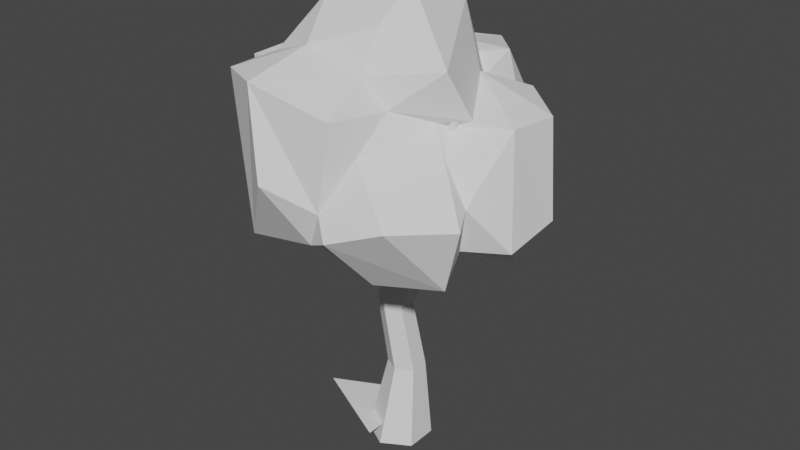 # Source: tree.blend  (saved by Blender 4.2.66; exported with 4.5.12 LTS)
import bpy
from mathutils import Matrix  # noqa: F401  (used for matrix-valued properties, if any)

bpy.ops.wm.read_factory_settings(use_empty=True)
scene = bpy.context.scene
scene.name = 'Scene'

# ---- collections
col_collection = bpy.data.collections.new('Collection'); scene.collection.children.link(col_collection)

# ---- world
world_world = bpy.data.worlds.new('World'); scene.world = world_world
world_world.use_nodes = True; world_world.node_tree.nodes.clear()
_N = world_world.node_tree.nodes; _L = world_world.node_tree.links
n0 = _N.new('ShaderNodeOutputWorld'); n0.name = 'World Output'; n0.location = (300, 300)
n1 = _N.new('ShaderNodeBackground'); n1.name = 'Background'; n1.location = (10, 300)
n1.inputs[0].default_value = (0.05088, 0.05088, 0.05088, 1.0)
_L.new(n1.outputs[0], n0.inputs[0])
n0.is_active_output = True
world_world.color = (0.05088, 0.05088, 0.05088)
world_world.use_sun_shadow = False
world_world.sun_shadow_jitter_overblur = 0.0

# ---- meshes
me_cylinder = bpy.data.meshes.new('Cylinder')
me_cylinder.from_pydata([(-0.07855, 0.3447, 2.835), (0.2406, 0.1634, 2.838), (0.02775, 0.6965, -0.4212), (0.09982, 0.5399, 1.327), (0.6299, 0.3494, -0.4226), (0.4508, 0.3361, 1.328), (0.6324, -0.3475, -0.4281), (0.4524, -0.07008, 1.327), (0.02767, -0.699, -0.4319), (0.1001, -0.2768, 1.322), (-0.5784, -0.3484, -0.4307), (-0.2565, -0.07223, 1.32), (-0.5758, 0.3501, -0.4256), (-0.2547, 0.3384, 1.322), (0.2382, -0.2135, 2.839), (-0.08166, -0.3916, 2.832), (-0.397, -0.2063, 2.826), (-0.3961, 0.1606, 2.828), (0.1598, 0.688, 4.549), (-0.3118, 0.4408, 4.321), (-0.3245, -0.07227, 4.332), (0.02791, -0.3121, 4.686), (0.6781, -0.07295, 4.238), (0.6606, 0.4388, 4.205), (0.4959, -0.9423, 6.211), (0.8301, -0.73, 6.038), (0.8524, -0.3404, 6.124), (0.4572, -0.1754, 6.352), (1.39, -1.049, 6.916), (1.72, -0.7744, 6.687), (1.701, -0.3594, 6.754), (1.35, -0.1925, 7.058), (1.966, -0.6941, 7.775), (-0.5596, 0.6319, 5.846), (-0.9402, 0.3977, 5.264), (-0.9471, -0.007474, 5.315), (-0.4982, -0.1513, 5.822), (-1.663, 0.906, 5.765), (-2.131, 0.5747, 5.561), (-2.14, 0.1867, 5.622), (-1.726, -0.1025, 5.915), (-2.34, 0.5697, 7.058), (-1.024, -0.004054, 5.905), (-0.9882, 0.5862, 5.881), (-0.384, 0.05256, 6.452), (-0.4071, 0.5699, 6.542), (-1.018, 0.4668, 6.633), (-0.9133, 0.113, 6.695), (-0.6322, 0.3645, 9.034), (-0.9008, 1.98, 6.7), (-0.4586, 2.03, 6.604), (-0.7496, 1.746, 7.24), (-0.1981, 1.792, 7.037), (-0.2681, 2.536, 7.723), (-1.556, -0.8648, 6.642), (-1.304, -1.391, 6.296), (-1.747, -1.173, 6.223), (-1.89, -1.237, 7.434), (0.8236, -0.1818, 6.599), (0.3924, -1.225, 6.926), (0.1267, -0.7342, 7.068), (0.8178, -0.7261, 7.135), (0.4408, -1.582, 7.596), (0.3324, -1.008, 7.779), (0.8599, -1.222, 7.789), (0.4234, -1.452, 8.91), (0.7591, -0.1745, 4.853), (0.1551, -0.3177, 5.052), (0.1879, -2.12, 5.013), (0.883, -1.99, 4.958), (0.6818, -1.685, 5.514), (0.0445, -1.802, 5.498), (1.673, -2.631, 6.447), (0.1495, 0.3246, 5.029), (0.7464, 0.1034, 4.774), (1.773, 1.258, 5.01), (1.31, 1.449, 5.359), (1.237, 1.101, 5.698), (1.742, 0.806, 5.525), (2.034, 1.345, 7.02), (0.5237, 0.4815, 5.24), (0.6121, 0.9407, 4.778), (-0.4393, 1.829, 4.998), (-0.3724, 1.598, 5.443), (0.129, 1.759, 5.497), (0.1311, 2.075, 5.092), (-0.328, 2.9, 7.177), (-0.3476, 0.2891, 7.768), (-0.9285, 0.7269, 7.7), (-0.4856, 0.911, 7.731), (-0.8062, 0.282, 7.782), (-0.3494, 0.2114, 6.881), (-0.1192, -0.794, 7.001), (-0.5593, -0.6246, 7.152), (-0.1396, -0.3097, 7.296), (-0.302, -0.7421, 8.147), (-0.9719, -2.497, 6.191), (-1.614, -1.466, 6.762), (-0.9785, -2.089, 6.666), (-1.415, -2.508, 6.513), (-1.129, -2.701, 7.642), (0.07062, -0.7946, 4.773), (-0.2775, -0.7426, 5.84), (-0.4866, -0.7349, 5.682), (-0.3531, -1.224, 5.694), (-0.3173, -0.9764, 6.069)], [], [(9, 7, 14, 15), (2, 3, 5, 4), (5, 3, 0, 1), (4, 5, 7, 6), (3, 13, 17, 0), (6, 7, 9, 8), (7, 5, 1, 14), (8, 9, 11, 10), (11, 9, 15, 16), (13, 11, 16, 17), (10, 11, 13, 12), (12, 13, 3, 2), (1, 0, 18, 23), (22, 23, 74, 26, 25, 66), (0, 17, 19, 18), (16, 15, 21, 20), (17, 16, 20, 19), (15, 14, 22, 21), (14, 1, 23, 22), (24, 25, 29, 28), (20, 21, 36, 35), (74, 23, 75, 78), (67, 101, 68, 71), (18, 21, 67, 24, 27, 73), (31, 28, 32), (24, 58, 61, 59), (25, 26, 30, 29), (26, 27, 58, 31, 30), (29, 30, 32), (30, 31, 32), (28, 29, 32), (35, 42, 40, 39), (18, 19, 34, 33), (19, 20, 35, 34), (21, 18, 33, 36), (40, 37, 41), (33, 34, 38, 37, 43), (42, 36, 44, 47), (34, 35, 39, 38), (38, 39, 41), (39, 40, 41), (37, 38, 41), (47, 91, 87, 90), (42, 43, 37, 40), (36, 33, 45, 44), (33, 43, 49, 50), (43, 42, 47, 46), (44, 45, 89, 87, 91), (46, 47, 90, 88), (45, 46, 88, 89), (52, 50, 53), (46, 45, 52, 51), (45, 33, 50, 52), (43, 46, 51, 49), (42, 35, 56, 54), (50, 49, 53), (49, 51, 53), (51, 52, 53), (56, 55, 97, 57), (36, 42, 54, 55), (35, 36, 55, 56), (97, 55, 96, 99), (54, 56, 57), (59, 61, 64, 62), (58, 24, 28, 31), (58, 27, 60, 61), (27, 24, 59, 60), (62, 64, 65), (61, 60, 63, 64), (60, 59, 62, 63), (64, 63, 65), (63, 62, 65), (71, 68, 72), (67, 66, 25, 24), (22, 66, 70, 69), (21, 22, 69, 68, 101), (66, 67, 71, 70), (68, 69, 72), (70, 71, 72), (69, 70, 72), (78, 75, 79), (74, 73, 27, 26), (23, 18, 81, 76, 75), (73, 74, 78, 77, 80), (80, 81, 85, 84), (75, 76, 79), (77, 78, 79), (76, 77, 79), (83, 84, 86), (81, 80, 77, 76), (18, 73, 83, 82), (81, 18, 82, 85), (73, 80, 84, 83), (85, 82, 86), (82, 83, 86), (84, 85, 86), (87, 89, 48), (88, 90, 48), (90, 87, 48), (89, 88, 48), (94, 93, 95), (91, 47, 93, 94), (44, 91, 94, 92), (47, 44, 92, 93), (96, 98, 100), (92, 94, 95), (93, 92, 95), (97, 54, 57), (54, 97, 99, 98), (55, 54, 98, 96), (98, 99, 100), (99, 96, 100), (104, 102, 105), (101, 67, 102, 104), (21, 101, 104, 103), (67, 21, 103, 102), (103, 104, 105), (102, 103, 105)])
_uv = me_cylinder.uv_layers.new(name='UVMap')
_uv.uv.foreach_set('vector', [0.3502, 0.2873, 0.4854, 0.2896, 0.4812, 0.7364, 0.3265, 0.7305, 0.8513, -0.1389, 0.856, 0.3335, 0.6497, 0.3146, 0.6896, -0.1292, 0.6497, 0.3146, 0.856, 0.3335, 0.8421, 0.7219, 0.6444, 0.7469, 0.6896, -0.1292, 0.6497, 0.3146, 0.4854, 0.2896, 0.5351, -0.1624, 0.856, 0.3335, 0.999, 0.357, 0.999, 0.7455, 0.8421, 0.7219, 0.5351, -0.1624, 0.4854, 0.2896, 0.3502, 0.2873, 0.3614, -0.1713, 0.4854, 0.2896, 0.6497, 0.3146, 0.6444, 0.7469, 0.4812, 0.7364, 0.3614, -0.1713, 0.3502, 0.2873, 0.1674, 0.3273, 0.1631, -0.1554, 0.1674, 0.3273, 0.3502, 0.2873, 0.3265, 0.7305, 0.1549, 0.7307, 0.0009481, 0.3485, 0.1674, 0.3273, 0.1549, 0.7307, 0.0009481, 0.737, 0.1631, -0.1554, 0.1674, 0.3273, 0.0009481, 0.3485, 0.0009481, -0.1222, 0.999, -0.1136, 0.999, 0.357, 0.856, 0.3335, 0.8513, -0.1389, 0.6444, 0.7469, 0.8421, 0.7219, 0.8187, 1.138, 0.6147, 1.11, 0.3389, 0.6749, 0.3009, 0.6634, 0.3523, 0.6232, 0.4532, 0.5226, 0.4777, 0.5421, 0.3762, 0.6244, 0.8421, 0.7219, 0.999, 0.7455, 0.999, 1.158, 0.8187, 1.138, 0.1549, 0.7307, 0.3265, 0.7305, 0.3223, 1.105, 0.1467, 1.128, 0.0009481, 0.737, 0.1549, 0.7307, 0.1467, 1.128, 0.0009481, 1.15, 0.3265, 0.7305, 0.4812, 0.7364, 0.4401, 1.107, 0.3223, 1.105, 0.4812, 0.7364, 0.6444, 0.7469, 0.6147, 1.11, 0.4401, 1.107, 0.5167, 0.5519, 0.4777, 0.5421, 0.478, 0.4451, 0.5245, 0.452, 0.2294, 0.9678, 0.1782, 0.9637, 0.163, 0.8407, 0.2294, 0.8558, 0.3523, 0.6232, 0.3009, 0.6634, 0.2378, 0.5168, 0.2999, 0.4905, 0.8207, 0.9493, 0.7832, 0.9255, 0.7813, 0.8269, 0.8207, 0.8176, 0.3563, 0.8854, 0.2837, 0.841, 0.2997, 0.8058, 0.3061, 0.6749, 0.3563, 0.6861, 0.3411, 0.8285, 0.6875, 0.6837, 0.6382, 0.7138, 0.6441, 0.6049, 0.6875, 0.6049, 0.6022, 0.6049, 0.6187, 0.5332, 0.6871, 0.5277, 0.4777, 0.5421, 0.4532, 0.5226, 0.4526, 0.4284, 0.478, 0.4451, 0.7354, 0.5059, 0.6875, 0.5012, 0.7079, 0.4645, 0.7326, 0.4039, 0.7802, 0.4165, 0.478, 0.4451, 0.4526, 0.4284, 0.5209, 0.3428, 0.7802, 0.4165, 0.7326, 0.4039, 0.7623, 0.3396, 0.5245, 0.452, 0.478, 0.4451, 0.5209, 0.3428, 0.5639, 0.8393, 0.5245, 0.7973, 0.5696, 0.7506, 0.6193, 0.7295, 0.4773, 0.2807, 0.4554, 0.3335, 0.3556, 0.3019, 0.352, 0.229, 0.8207, 0.8176, 0.7713, 0.8171, 0.7585, 0.7172, 0.7986, 0.7192, 0.6226, 0.9452, 0.5245, 0.9719, 0.5252, 0.8393, 0.6036, 0.8393, 0.9128, 0.1302, 0.8171, 0.09429, 0.9128, -1.94e-08, 0.352, 0.229, 0.3556, 0.3019, 0.2378, 0.3396, 0.2588, 0.2855, 0.3157, 0.2522, 0.91, 0.5883, 0.8549, 0.5912, 0.8557, 0.5245, 0.91, 0.5077, 0.7986, 0.7192, 0.7585, 0.7172, 0.782, 0.5964, 0.8207, 0.5991, 0.705, 0.9604, 0.6875, 0.935, 0.7648, 0.8319, 0.6193, 0.7295, 0.5696, 0.7506, 0.5245, 0.6134, 0.7648, 0.9706, 0.705, 0.9604, 0.7648, 0.8319, 0.7386, 0.8319, 0.6875, 0.8076, 0.6905, 0.7195, 0.7344, 0.7216, 0.8794, 0.179, 0.8255, 0.155, 0.8171, 0.09429, 0.9128, 0.1302, 0.2123, 0.4759, 0.2037, 0.5322, 0.1351, 0.5122, 0.1481, 0.4766, 0.352, 0.229, 0.3157, 0.2522, 0.2503, 0.1319, 0.2908, 0.1122, 0.6616, 0.2264, 0.6367, 0.2651, 0.5686, 0.2271, 0.5875, 0.2145, 0.1481, 0.4766, 0.1351, 0.5122, 0.02647, 0.4944, 0.0246, 0.4526, 0.1061, 0.4763, 0.7585, 0.8314, 0.7386, 0.8319, 0.7344, 0.7216, 0.7585, 0.7212, 0.1063, 0.968, 0.04508, 0.96, 0.06066, 0.854, 0.1063, 0.8463, 0.06791, 0.6011, 0.115, 0.6201, 1.261e-07, 0.6317, 0.3563, 0.6749, 0.4125, 0.6774, 0.4135, 0.7948, 0.3563, 0.797, 0.1351, 0.5122, 0.2037, 0.5322, 0.115, 0.6201, 0.06791, 0.6011, 0.6616, 0.2264, 0.5875, 0.2145, 0.5813, 0.09799, 0.6395, 0.1099, 0.8171, 0.2142, 0.7824, 0.2578, 0.7476, 0.09349, 0.7997, 0.0903, 0.2908, 0.1122, 0.2503, 0.1319, 0.2378, -2.117e-08, 0.6395, 0.1099, 0.5813, 0.09799, 0.5686, 8.445e-09, 0.3563, 0.797, 0.4135, 0.7948, 0.3762, 0.8681, 0.04508, 0.9537, -7.323e-09, 0.9725, 0.004062, 0.9223, -3.768e-09, 0.8463, 0.9418, 0.9264, 0.8933, 0.9106, 0.8789, 0.7885, 0.9418, 0.7721, 0.915, 0.5077, 0.8549, 0.4901, 0.8926, 0.3396, 0.915, 0.3399, 0.4087, 0.9811, 0.3577, 0.9811, 0.3563, 0.8681, 0.4091, 0.8806, 0.7997, 0.0903, 0.7476, 0.09349, 0.8171, -9.061e-08, 0.6871, 0.5277, 0.6187, 0.5332, 0.6246, 0.4531, 0.683, 0.4523, 0.6875, 0.7488, 0.6403, 0.8165, 0.6382, 0.7138, 0.6875, 0.6837, 0.8789, 0.9241, 0.842, 0.9393, 0.8207, 0.8451, 0.8732, 0.8516, 0.3489, 0.9911, 0.2939, 0.9459, 0.2949, 0.8854, 0.3489, 0.8995, 0.683, 0.4523, 0.6246, 0.4531, 0.6286, 0.3396, 0.8732, 0.8516, 0.8207, 0.8451, 0.8525, 0.7744, 0.8789, 0.7721, 0.7065, 0.331, 0.6616, 0.3365, 0.6708, 0.2773, 0.7065, 0.2607, 0.9834, 0.9772, 0.9417, 0.9453, 0.9834, 0.8762, 0.1397, 0.9678, 0.1063, 0.9678, 0.134, 0.8463, 0.2179, 0.8226, 0.163, 0.8407, 0.163, 0.6317, 0.4231, 0.6441, 0.3762, 0.6244, 0.4777, 0.5421, 0.5167, 0.5519, 0.3389, 0.6749, 0.3762, 0.6244, 0.5245, 0.6199, 0.5076, 0.663, 0.07625, 0.815, -3.255e-08, 0.8463, -3.329e-08, 0.6412, 0.06386, 0.6317, 0.07295, 0.7661, 0.5193, 0.8578, 0.4639, 0.829, 0.4716, 0.6749, 0.5193, 0.6969, 0.4639, 0.8593, 0.4135, 0.8368, 0.4639, 0.6749, 0.9578, 0.1168, 0.9128, 0.1474, 0.9128, 1.101e-07, 0.9678, 0.5947, 0.915, 0.5543, 0.9678, 0.4683, 0.2999, 0.4905, 0.2378, 0.5168, 0.3297, 0.3396, 0.7802, 0.5955, 0.7126, 0.5964, 0.6875, 0.5012, 0.7354, 0.5059, 0.1386, 0.3627, 0.08429, 0.3269, 0.126, 0.2898, 0.1872, 0.2071, 0.2378, 0.2412, 0.6022, 0.6134, 0.5351, 0.5995, 0.5245, 0.4789, 0.5826, 0.4939, 0.5906, 0.574, 0.5459, 0.2911, 0.4914, 0.2686, 0.4773, 0.1425, 0.5153, 0.1589, 0.2378, 0.2412, 0.1872, 0.2071, 0.2378, 0.05691, 0.5826, 0.4939, 0.5245, 0.4789, 0.6022, 0.3396, 0.7476, 0.1592, 0.7002, 0.1514, 0.6616, 1.048e-08, 0.8549, 0.534, 0.81, 0.5397, 0.81, 0.3396, 0.7248, 0.2607, 0.6616, 0.2488, 0.7002, 0.1514, 0.7476, 0.1592, 0.9136, 0.3073, 0.8712, 0.3373, 0.8711, 0.202, 0.9001, 0.179, 0.126, 0.2898, 0.08429, 0.3269, 0.01799, 0.2424, 0.07309, 0.216, 0.5686, 0.2907, 0.5459, 0.2911, 0.5153, 0.1589, 0.5547, 0.1486, 0.07309, 0.216, 0.01799, 0.2424, 5.386e-09, 4.74e-08, 0.81, 0.5503, 0.7802, 0.5105, 0.81, 0.3396, 0.5153, 0.1589, 0.4773, 0.1425, 0.5686, 9.501e-10, 0.2939, 0.9613, 0.2378, 0.9914, 0.2378, 0.8854, 0.6432, 0.9503, 0.6281, 0.9254, 0.6875, 0.8165, 0.7344, 0.7216, 0.6905, 0.7195, 0.7215, 0.5964, 0.6875, 0.9585, 0.6432, 0.9503, 0.6875, 0.8165, 0.8711, 0.2756, 0.8171, 0.2699, 0.8665, 0.179, 0.8705, 0.3333, 0.8171, 0.3393, 0.8171, 0.2699, 0.8711, 0.2756, 0.1481, 0.4766, 0.1061, 0.4763, 0.06582, 0.4335, 0.09724, 0.4071, 1.0, 0.8762, 0.9418, 0.8705, 0.9418, 0.7721, 0.988, 0.7895, 0.8912, 0.721, 0.8425, 0.7105, 0.8207, 0.5964, 0.09724, 0.4071, 0.06582, 0.4335, 1.246e-07, 0.3627, 0.4572, 0.9495, 0.4135, 0.9727, 0.4135, 0.8593, 0.9366, 0.6479, 0.8912, 0.6063, 0.9736, 0.5964, 0.8912, 0.6063, 0.9366, 0.6479, 0.9736, 0.7487, 0.9286, 0.7344, 0.852, 0.7721, 0.8207, 0.7719, 0.8425, 0.7105, 0.8912, 0.721, 0.5244, 0.9737, 0.4639, 0.959, 0.5244, 0.8578, 0.9538, 0.2843, 0.9136, 0.3156, 0.9136, 0.179, 0.9523, 0.3521, 0.915, 0.3721, 0.9151, 0.3396, 0.9606, 0.4583, 0.915, 0.4683, 0.915, 0.3721, 0.9523, 0.3521, 0.07625, 0.815, 0.07295, 0.7661, 0.1482, 0.7017, 0.163, 0.7497, 0.2997, 0.8058, 0.2837, 0.841, 0.2378, 0.735, 0.2556, 0.7191, 0.505, 0.3301, 0.4773, 0.3301, 0.4932, 0.2911, 0.2556, 0.7191, 0.2378, 0.735, 0.2418, 0.6901])
_ca = me_cylinder.color_attributes.new('Attribute', 'BYTE_COLOR', 'CORNER')
_ca.data.foreach_set('color', [0.0, 0.0, 0.0, 1.0, 0.0, 0.0, 0.0, 1.0, 0.0, 0.0, 0.0, 1.0, 0.0, 0.0, 0.0, 1.0, 0.0, 0.0, 0.0, 1.0, 0.0, 0.0, 0.0, 1.0, 0.0, 0.0, 0.0, 1.0, 0.0, 0.0, 0.0, 1.0, 0.0, 0.0, 0.0, 1.0, 0.0, 0.0, 0.0, 1.0, 0.0, 0.0, 0.0, 1.0, 0.0, 0.0, 0.0, 1.0, 0.0, 0.0, 0.0, 1.0, 0.0, 0.0, 0.0, 1.0, 0.0, 0.0, 0.0, 1.0, 0.0, 0.0, 0.0, 1.0, 0.0, 0.0, 0.0, 1.0, 0.0, 0.0, 0.0, 1.0, 0.0, 0.0, 0.0, 1.0, 0.0, 0.0, 0.0, 1.0, 0.0, 0.0, 0.0, 1.0, 0.0, 0.0, 0.0, 1.0, 0.0, 0.0, 0.0, 1.0, 0.0003035, 0.0003035, 0.0003035, 1.0, 0.0, 0.0, 0.0, 1.0, 0.0, 0.0, 0.0, 1.0, 0.0, 0.0, 0.0, 1.0, 0.0, 0.0, 0.0, 1.0, 0.0003035, 0.0003035, 0.0003035, 1.0, 0.0, 0.0, 0.0, 1.0, 0.0, 0.0, 0.0, 1.0, 0.0, 0.0, 0.0, 1.0, 0.0, 0.0, 0.0, 1.0, 0.0, 0.0, 0.0, 1.0, 0.0, 0.0, 0.0, 1.0, 0.0, 0.0, 0.0, 1.0, 0.0, 0.0, 0.0, 1.0, 0.0, 0.0, 0.0, 1.0, 0.0, 0.0, 0.0, 1.0, 0.0, 0.0, 0.0, 1.0, 0.0, 0.0, 0.0, 1.0, 0.0, 0.0, 0.0, 1.0, 0.0, 0.0, 0.0, 1.0, 0.0, 0.0, 0.0, 1.0, 0.0, 0.0, 0.0, 1.0, 0.0, 0.0, 0.0, 1.0, 0.0, 0.0, 0.0, 1.0, 0.0, 0.0, 0.0, 1.0, 0.0, 0.0, 0.0, 1.0, 0.0, 0.0, 0.0, 1.0, 0.0865, 0.0865, 0.0865, 1.0, 0.1119, 0.1119, 0.1119, 1.0, 0.2195, 0.2195, 0.2195, 1.0, 0.1119, 0.1119, 0.1119, 1.0, 0.4851, 0.4851, 0.4851, 1.0, 0.9387, 0.9387, 0.9387, 1.0, 0.956, 0.956, 0.956, 1.0, 0.5776, 0.5776, 0.5776, 1.0, 0.0, 0.0, 0.0, 1.0, 0.0, 0.0, 0.0, 1.0, 0.05951, 0.05951, 0.05951, 1.0, 0.0865, 0.0865, 0.0865, 1.0, 0.0, 0.0, 0.0, 1.0, 0.0, 0.0, 0.0, 1.0, 0.3005, 0.3005, 0.3005, 1.0, 0.1746, 0.1746, 0.1746, 1.0, 0.0, 0.0, 0.0, 1.0, 0.0, 0.0, 0.0, 1.0, 0.1746, 0.1746, 0.1746, 1.0, 0.05951, 0.05951, 0.05951, 1.0, 0.0, 0.0, 0.0, 1.0, 0.0, 0.0, 0.0, 1.0, 0.2195, 0.2195, 0.2195, 1.0, 0.3005, 0.3005, 0.3005, 1.0, 0.0, 0.0, 0.0, 1.0, 0.0, 0.0, 0.0, 1.0, 0.1119, 0.1119, 0.1119, 1.0, 0.2195, 0.2195, 0.2195, 1.0, 0.8879, 0.8879, 0.8879, 1.0, 0.956, 0.956, 0.956, 1.0, 1.0, 1.0, 1.0, 1.0, 0.8714, 0.8714, 0.8714, 1.0, 0.1746, 0.1746, 0.1746, 1.0, 0.3005, 0.3005, 0.3005, 1.0, 0.8228, 0.8228, 0.8228, 1.0, 0.6105, 0.6105, 0.6105, 1.0, 0.4851, 0.4851, 0.4851, 1.0, 0.1119, 0.1119, 0.1119, 1.0, 0.2623, 0.2623, 0.2623, 1.0, 0.6584, 0.6584, 0.6584, 1.0, 0.5711, 0.5711, 0.5711, 1.0, 0.3372, 0.3372, 0.3372, 1.0, 0.2705, 0.2705, 0.2705, 1.0, 0.7305, 0.7305, 0.7305, 1.0, 0.0865, 0.0865, 0.0865, 1.0, 0.3005, 0.3005, 0.3005, 1.0, 0.5711, 0.5711, 0.5711, 1.0, 0.8879, 0.8879, 0.8879, 1.0, 0.8469, 0.8469, 0.8469, 1.0, 0.4851, 0.4851, 0.4851, 1.0, 0.9131, 0.9131, 0.9131, 1.0, 0.8714, 0.8714, 0.8714, 1.0, 1.0, 1.0, 1.0, 1.0, 0.8879, 0.8879, 0.8879, 1.0, 0.9734, 0.9734, 0.9734, 1.0, 1.0, 1.0, 1.0, 1.0, 0.9734, 0.9734, 0.9734, 1.0, 0.956, 0.956, 0.956, 1.0, 0.9387, 0.9387, 0.9387, 1.0, 1.0, 1.0, 1.0, 1.0, 1.0, 1.0, 1.0, 1.0, 0.9387, 0.9387, 0.9387, 1.0, 0.8469, 0.8469, 0.8469, 1.0, 0.9734, 0.9734, 0.9734, 1.0, 0.9131, 0.9131, 0.9131, 1.0, 1.0, 1.0, 1.0, 1.0, 1.0, 1.0, 1.0, 1.0, 1.0, 1.0, 1.0, 1.0, 1.0, 1.0, 1.0, 1.0, 1.0, 1.0, 1.0, 1.0, 0.9131, 0.9131, 0.9131, 1.0, 1.0, 1.0, 1.0, 1.0, 0.8714, 0.8714, 0.8714, 1.0, 1.0, 1.0, 1.0, 1.0, 1.0, 1.0, 1.0, 1.0, 0.6105, 0.6105, 0.6105, 1.0, 0.8632, 0.8632, 0.8632, 1.0, 0.7913, 0.7913, 0.7913, 1.0, 0.5089, 0.5089, 0.5089, 1.0, 0.0865, 0.0865, 0.0865, 1.0, 0.05951, 0.05951, 0.05951, 1.0, 0.3095, 0.3095, 0.3095, 1.0, 0.3813, 0.3813, 0.3813, 1.0, 0.05951, 0.05951, 0.05951, 1.0, 0.1746, 0.1746, 0.1746, 1.0, 0.6105, 0.6105, 0.6105, 1.0, 0.3095, 0.3095, 0.3095, 1.0, 0.3005, 0.3005, 0.3005, 1.0, 0.0865, 0.0865, 0.0865, 1.0, 0.3813, 0.3813, 0.3813, 1.0, 0.8228, 0.8228, 0.8228, 1.0, 0.7913, 0.7913, 0.7913, 1.0, 0.09084, 0.09084, 0.09084, 1.0, 0.9131, 0.9131, 0.9131, 1.0, 0.3813, 0.3813, 0.3813, 1.0, 0.3095, 0.3095, 0.3095, 1.0, 0.2623, 0.2623, 0.2623, 1.0, 0.09084, 0.09084, 0.09084, 1.0, 0.5906, 0.5906, 0.5906, 1.0, 0.8632, 0.8632, 0.8632, 1.0, 0.8228, 0.8228, 0.8228, 1.0, 0.9473, 0.9473, 0.9473, 1.0, 0.9823, 0.9823, 0.9823, 1.0, 0.3095, 0.3095, 0.3095, 1.0, 0.6105, 0.6105, 0.6105, 1.0, 0.5089, 0.5089, 0.5089, 1.0, 0.2623, 0.2623, 0.2623, 1.0, 0.2623, 0.2623, 0.2623, 1.0, 0.5089, 0.5089, 0.5089, 1.0, 0.9131, 0.9131, 0.9131, 1.0, 0.5089, 0.5089, 0.5089, 1.0, 0.7913, 0.7913, 0.7913, 1.0, 0.9131, 0.9131, 0.9131, 1.0, 0.09084, 0.09084, 0.09084, 1.0, 0.2623, 0.2623, 0.2623, 1.0, 0.9131, 0.9131, 0.9131, 1.0, 0.9823, 0.9823, 0.9823, 1.0, 0.9911, 0.9911, 0.9911, 1.0, 0.9911, 0.9911, 0.9911, 1.0, 1.0, 1.0, 1.0, 1.0, 0.8632, 0.8632, 0.8632, 1.0, 0.5906, 0.5906, 0.5906, 1.0, 0.09084, 0.09084, 0.09084, 1.0, 0.7913, 0.7913, 0.7913, 1.0, 0.8228, 0.8228, 0.8228, 1.0, 0.3813, 0.3813, 0.3813, 1.0, 0.6795, 0.6795, 0.6795, 1.0, 0.9473, 0.9473, 0.9473, 1.0, 0.3813, 0.3813, 0.3813, 1.0, 0.5906, 0.5906, 0.5906, 1.0, 0.6654, 0.6654, 0.6654, 1.0, 0.1812, 0.1812, 0.1812, 1.0, 0.5906, 0.5906, 0.5906, 1.0, 0.8632, 0.8632, 0.8632, 1.0, 0.9823, 0.9823, 0.9823, 1.0, 0.9823, 0.9823, 0.9823, 1.0, 0.9473, 0.9473, 0.9473, 1.0, 0.6795, 0.6795, 0.6795, 1.0, 0.7605, 0.7605, 0.7605, 1.0, 0.9911, 0.9911, 0.9911, 1.0, 0.9911, 0.9911, 0.9911, 1.0, 0.9823, 0.9823, 0.9823, 1.0, 0.9823, 0.9823, 0.9823, 1.0, 1.0, 1.0, 1.0, 1.0, 0.9911, 0.9911, 0.9911, 1.0, 0.6795, 0.6795, 0.6795, 1.0, 0.9823, 0.9823, 0.9823, 1.0, 0.9911, 0.9911, 0.9911, 1.0, 0.7605, 0.7605, 0.7605, 1.0, 0.7157, 0.7157, 0.7157, 1.0, 0.1812, 0.1812, 0.1812, 1.0, 0.15, 0.15, 0.15, 1.0, 0.9823, 0.9823, 0.9823, 1.0, 0.6795, 0.6795, 0.6795, 1.0, 0.7157, 0.7157, 0.7157, 1.0, 0.9473, 0.9473, 0.9473, 1.0, 0.6795, 0.6795, 0.6795, 1.0, 0.3813, 0.3813, 0.3813, 1.0, 0.1812, 0.1812, 0.1812, 1.0, 0.7157, 0.7157, 0.7157, 1.0, 0.5906, 0.5906, 0.5906, 1.0, 0.9823, 0.9823, 0.9823, 1.0, 0.9473, 0.9473, 0.9473, 1.0, 0.6654, 0.6654, 0.6654, 1.0, 0.8632, 0.8632, 0.8632, 1.0, 0.6105, 0.6105, 0.6105, 1.0, 0.8228, 0.8228, 0.8228, 1.0, 0.5647, 0.5647, 0.5647, 1.0, 0.1812, 0.1812, 0.1812, 1.0, 0.6654, 0.6654, 0.6654, 1.0, 0.15, 0.15, 0.15, 1.0, 0.6654, 0.6654, 0.6654, 1.0, 0.9473, 0.9473, 0.9473, 1.0, 0.15, 0.15, 0.15, 1.0, 0.9473, 0.9473, 0.9473, 1.0, 0.7157, 0.7157, 0.7157, 1.0, 0.15, 0.15, 0.15, 1.0, 0.8228, 0.8228, 0.8228, 1.0, 0.8228, 0.8228, 0.8228, 1.0, 0.9216, 0.9216, 0.9216, 1.0, 0.9647, 0.9647, 0.9647, 1.0, 0.8228, 0.8228, 0.8228, 1.0, 0.8632, 0.8632, 0.8632, 1.0, 0.5647, 0.5647, 0.5647, 1.0, 0.8228, 0.8228, 0.8228, 1.0, 0.6105, 0.6105, 0.6105, 1.0, 0.8228, 0.8228, 0.8228, 1.0, 0.8228, 0.8228, 0.8228, 1.0, 0.8228, 0.8228, 0.8228, 1.0, 0.9216, 0.9216, 0.9216, 1.0, 0.8228, 0.8228, 0.8228, 1.0, 0.6376, 0.6376, 0.6376, 1.0, 0.6724, 0.6724, 0.6724, 1.0, 0.5647, 0.5647, 0.5647, 1.0, 0.8228, 0.8228, 0.8228, 1.0, 0.9647, 0.9647, 0.9647, 1.0, 0.9734, 0.9734, 0.9734, 1.0, 1.0, 1.0, 1.0, 1.0, 1.0, 1.0, 1.0, 1.0, 0.9823, 0.9823, 0.9823, 1.0, 0.9734, 0.9734, 0.9734, 1.0, 0.8879, 0.8879, 0.8879, 1.0, 0.8714, 0.8714, 0.8714, 1.0, 0.9131, 0.9131, 0.9131, 1.0, 0.9734, 0.9734, 0.9734, 1.0, 0.8469, 0.8469, 0.8469, 1.0, 0.9734, 0.9734, 0.9734, 1.0, 1.0, 1.0, 1.0, 1.0, 0.8469, 0.8469, 0.8469, 1.0, 0.8879, 0.8879, 0.8879, 1.0, 0.9734, 0.9734, 0.9734, 1.0, 0.9734, 0.9734, 0.9734, 1.0, 0.9823, 0.9823, 0.9823, 1.0, 1.0, 1.0, 1.0, 1.0, 1.0, 1.0, 1.0, 1.0, 1.0, 1.0, 1.0, 1.0, 0.9734, 0.9734, 0.9734, 1.0, 1.0, 1.0, 1.0, 1.0, 1.0, 1.0, 1.0, 1.0, 0.9734, 0.9734, 0.9734, 1.0, 0.9734, 0.9734, 0.9734, 1.0, 0.9823, 0.9823, 0.9823, 1.0, 1.0, 1.0, 1.0, 1.0, 1.0, 1.0, 1.0, 1.0, 1.0, 1.0, 1.0, 1.0, 1.0, 1.0, 1.0, 1.0, 1.0, 1.0, 1.0, 1.0, 0.9823, 0.9823, 0.9823, 1.0, 1.0, 1.0, 1.0, 1.0, 0.7305, 0.7305, 0.7305, 1.0, 0.2705, 0.2705, 0.2705, 1.0, 0.807, 0.807, 0.807, 1.0, 0.5711, 0.5711, 0.5711, 1.0, 0.5776, 0.5776, 0.5776, 1.0, 0.956, 0.956, 0.956, 1.0, 0.8879, 0.8879, 0.8879, 1.0, 0.2195, 0.2195, 0.2195, 1.0, 0.5776, 0.5776, 0.5776, 1.0, 0.7231, 0.7231, 0.7231, 1.0, 0.2918, 0.2918, 0.2918, 1.0, 0.3005, 0.3005, 0.3005, 1.0, 0.2195, 0.2195, 0.2195, 1.0, 0.2918, 0.2918, 0.2918, 1.0, 0.2705, 0.2705, 0.2705, 1.0, 0.3372, 0.3372, 0.3372, 1.0, 0.5776, 0.5776, 0.5776, 1.0, 0.5711, 0.5711, 0.5711, 1.0, 0.7305, 0.7305, 0.7305, 1.0, 0.7231, 0.7231, 0.7231, 1.0, 0.2705, 0.2705, 0.2705, 1.0, 0.2918, 0.2918, 0.2918, 1.0, 0.807, 0.807, 0.807, 1.0, 0.7231, 0.7231, 0.7231, 1.0, 0.7305, 0.7305, 0.7305, 1.0, 0.807, 0.807, 0.807, 1.0, 0.2918, 0.2918, 0.2918, 1.0, 0.7231, 0.7231, 0.7231, 1.0, 0.807, 0.807, 0.807, 1.0, 0.6584, 0.6584, 0.6584, 1.0, 0.2623, 0.2623, 0.2623, 1.0, 0.7991, 0.7991, 0.7991, 1.0, 0.4851, 0.4851, 0.4851, 1.0, 0.4851, 0.4851, 0.4851, 1.0, 0.8469, 0.8469, 0.8469, 1.0, 0.9387, 0.9387, 0.9387, 1.0, 0.1119, 0.1119, 0.1119, 1.0, 0.0865, 0.0865, 0.0865, 1.0, 0.1912, 0.1912, 0.1912, 1.0, 0.1329, 0.1329, 0.1329, 1.0, 0.2623, 0.2623, 0.2623, 1.0, 0.4851, 0.4851, 0.4851, 1.0, 0.4851, 0.4851, 0.4851, 1.0, 0.6584, 0.6584, 0.6584, 1.0, 0.4735, 0.4735, 0.4735, 1.0, 0.7157, 0.7157, 0.7157, 1.0, 0.7157, 0.7157, 0.7157, 1.0, 0.1912, 0.1912, 0.1912, 1.0, 0.05127, 0.05127, 0.05127, 1.0, 0.314, 0.314, 0.314, 1.0, 0.2623, 0.2623, 0.2623, 1.0, 0.1329, 0.1329, 0.1329, 1.0, 0.7991, 0.7991, 0.7991, 1.0, 0.4735, 0.4735, 0.4735, 1.0, 0.6584, 0.6584, 0.6584, 1.0, 0.7991, 0.7991, 0.7991, 1.0, 0.1329, 0.1329, 0.1329, 1.0, 0.4735, 0.4735, 0.4735, 1.0, 0.7991, 0.7991, 0.7991, 1.0, 0.3968, 0.3968, 0.3968, 1.0, 0.314, 0.314, 0.314, 1.0, 0.4508, 0.4508, 0.4508, 1.0, 0.1912, 0.1912, 0.1912, 1.0, 0.7157, 0.7157, 0.7157, 1.0, 0.4735, 0.4735, 0.4735, 1.0, 0.1329, 0.1329, 0.1329, 1.0, 0.0865, 0.0865, 0.0865, 1.0, 0.4851, 0.4851, 0.4851, 1.0, 0.3968, 0.3968, 0.3968, 1.0, 0.09531, 0.09531, 0.09531, 1.0, 0.1912, 0.1912, 0.1912, 1.0, 0.0865, 0.0865, 0.0865, 1.0, 0.09531, 0.09531, 0.09531, 1.0, 0.05127, 0.05127, 0.05127, 1.0, 0.4851, 0.4851, 0.4851, 1.0, 0.7157, 0.7157, 0.7157, 1.0, 0.314, 0.314, 0.314, 1.0, 0.3968, 0.3968, 0.3968, 1.0, 0.05127, 0.05127, 0.05127, 1.0, 0.09531, 0.09531, 0.09531, 1.0, 0.4508, 0.4508, 0.4508, 1.0, 0.09531, 0.09531, 0.09531, 1.0, 0.3968, 0.3968, 0.3968, 1.0, 0.4508, 0.4508, 0.4508, 1.0, 0.314, 0.314, 0.314, 1.0, 0.05127, 0.05127, 0.05127, 1.0, 0.4508, 0.4508, 0.4508, 1.0, 0.9911, 0.9911, 0.9911, 1.0, 0.7605, 0.7605, 0.7605, 1.0, 1.0, 1.0, 1.0, 1.0, 0.9911, 0.9911, 0.9911, 1.0, 1.0, 1.0, 1.0, 1.0, 1.0, 1.0, 1.0, 1.0, 1.0, 1.0, 1.0, 1.0, 0.9911, 0.9911, 0.9911, 1.0, 1.0, 1.0, 1.0, 1.0, 0.7605, 0.7605, 0.7605, 1.0, 0.9911, 0.9911, 0.9911, 1.0, 1.0, 1.0, 1.0, 1.0, 0.9734, 0.9734, 0.9734, 1.0, 1.0, 1.0, 1.0, 1.0, 1.0, 1.0, 1.0, 1.0, 0.9911, 0.9911, 0.9911, 1.0, 0.9823, 0.9823, 0.9823, 1.0, 1.0, 1.0, 1.0, 1.0, 0.9734, 0.9734, 0.9734, 1.0, 0.9473, 0.9473, 0.9473, 1.0, 0.9911, 0.9911, 0.9911, 1.0, 0.9734, 0.9734, 0.9734, 1.0, 0.9911, 0.9911, 0.9911, 1.0, 0.9823, 0.9823, 0.9823, 1.0, 0.9473, 0.9473, 0.9473, 1.0, 0.9911, 0.9911, 0.9911, 1.0, 1.0, 1.0, 1.0, 1.0, 0.6376, 0.6376, 0.6376, 1.0, 0.7157, 0.7157, 0.7157, 1.0, 0.7913, 0.7913, 0.7913, 1.0, 0.9911, 0.9911, 0.9911, 1.0, 0.9734, 0.9734, 0.9734, 1.0, 1.0, 1.0, 1.0, 1.0, 1.0, 1.0, 1.0, 1.0, 0.9911, 0.9911, 0.9911, 1.0, 1.0, 1.0, 1.0, 1.0, 0.9216, 0.9216, 0.9216, 1.0, 0.5647, 0.5647, 0.5647, 1.0, 0.9647, 0.9647, 0.9647, 1.0, 0.5647, 0.5647, 0.5647, 1.0, 0.9216, 0.9216, 0.9216, 1.0, 0.6724, 0.6724, 0.6724, 1.0, 0.7157, 0.7157, 0.7157, 1.0, 0.8228, 0.8228, 0.8228, 1.0, 0.5647, 0.5647, 0.5647, 1.0, 0.7157, 0.7157, 0.7157, 1.0, 0.6376, 0.6376, 0.6376, 1.0, 0.7157, 0.7157, 0.7157, 1.0, 0.6724, 0.6724, 0.6724, 1.0, 0.7913, 0.7913, 0.7913, 1.0, 0.6724, 0.6724, 0.6724, 1.0, 0.6376, 0.6376, 0.6376, 1.0, 0.7913, 0.7913, 0.7913, 1.0, 0.855, 0.855, 0.855, 1.0, 0.7011, 0.7011, 0.7011, 1.0, 0.9647, 0.9647, 0.9647, 1.0, 0.3372, 0.3372, 0.3372, 1.0, 0.5711, 0.5711, 0.5711, 1.0, 0.7011, 0.7011, 0.7011, 1.0, 0.855, 0.855, 0.855, 1.0, 0.3005, 0.3005, 0.3005, 1.0, 0.3372, 0.3372, 0.3372, 1.0, 0.855, 0.855, 0.855, 1.0, 0.5711, 0.5711, 0.5711, 1.0, 0.5711, 0.5711, 0.5711, 1.0, 0.3005, 0.3005, 0.3005, 1.0, 0.5711, 0.5711, 0.5711, 1.0, 0.7011, 0.7011, 0.7011, 1.0, 0.5711, 0.5711, 0.5711, 1.0, 0.855, 0.855, 0.855, 1.0, 0.9647, 0.9647, 0.9647, 1.0, 0.7011, 0.7011, 0.7011, 1.0, 0.5711, 0.5711, 0.5711, 1.0, 0.9647, 0.9647, 0.9647, 1.0])
me_cylinder.update()
me_icosphere = bpy.data.meshes.new('Icosphere')
me_icosphere.from_pydata([(0.1468, -0.4704, -1.185), (2.192, -1.579, -1.277), (3.092, -1.197, -1.209), (1.151, 1.456, -1.299), (2.38, 1.226, -0.8336), (3.225, 0.1582, -1.31), (1.738, -0.6223, -0.4353), (1.409, 0.5234, 0.1215), (2.82, -2.092, -0.1373), (1.559, 2.18, -0.7844), (3.629, -0.5122, -0.7744), (3.395, -1.312, -0.2316), (0.2781, -1.859, -1.036), (2.38, 1.713, -0.9236), (-0.3778, -1.251, -0.5929), (2.035, -2.311, -0.4408), (1.64, -0.7837, 0.2657), (2.322, -1.211, -1.336), (1.643, 1.945, 1.137), (1.47, -1.513, -0.6651), (2.519, 1.201, 0.49), (0.7721, -2.252, 1.382), (1.182, 1.265, 1.214), (0.0384, -1.862, 1.313), (2.428, 0.4352, -0.8009), (1.69, 1.676, -1.339), (3.7, 0.3192, -0.5833), (0.892, -1.305, 1.658), (2.846, -0.9101, 0.4432), (-0.7497, -0.1842, -0.6402), (0.7457, 1.798, -0.8744), (2.549, -0.7305, 0.824), (1.614, -1.926, -0.7587), (1.634, -2.128, -0.6548), (2.616, 1.42, -0.2976), (0.126, 0.8046, -1.1), (0.8609, 2.065, 0.8575), (0.3905, -0.9326, -0.9154), (2.327, 1.776, 0.336), (0.7735, 0.7313, -0.3638), (3.548, 0.4027, 0.8246), (2.845, -0.7655, -0.8704), (1.12, -2.499, 0.1579), (-0.7329, -0.7316, 1.037), (2.383, 1.074, 1.308), (1.853, -2.199, -0.1334), (0.1525, -1.104, 1.381), (3.051, -0.8482, -0.7831), (0.003841, 0.3016, 1.876), (-0.471, 0.7637, 1.105), (1.966, -2.098, 1.088), (1.899, 0.7013, 2.012), (2.755, -0.8004, 1.561), (1.715, -0.2077, 2.406), (2.751, 1.026, -1.13), (3.435, -0.2869, 0.8221), (1.769, -0.5792, 0.1257), (3.209, -0.9606, -0.1033), (2.172, -0.5248, -0.4203), (0.5878, 0.3647, -1.02), (2.249, 1.052, -0.4436), (-0.4366, -0.3435, -1.162), (2.106, -0.07009, 0.1642), (0.4398, 1.055, -0.6011), (2.863, 0.9629, 0.9219), (0.9135, -0.5423, 0.06034), (2.646, -0.5555, 0.7455), (2.428, 0.3528, 1.195), (2.911, -0.4573, 0.8588), (0.6756, 0.671, -0.1257), (2.14, -1.204, 1.023), (-0.1758, -1.034, -0.02473), (-0.4176, 1.084, -0.1991), (0.2496, 1.045, 1.249), (-0.1574, 0.285, 1.189), (1.957, 0.9514, 1.219), (0.4033, 1.412, 0.03931), (0.8382, 0.9251, 1.992), (1.81, -0.9662, 1.996), (0.6865, -0.6825, 2.176), (1.238, 0.3348, 2.478), (-0.1531, -0.5775, 1.313), (-0.005592, -0.9111, 1.164), (0.4551, -0.5835, -0.6367), (0.09517, -0.9563, -0.6673), (1.191, -0.5386, 0.08262), (1.795, -1.303, 1.429), (0.2302, 1.027, 0.8859), (0.752, 0.4852, 0.09612), (2.303, 0.6195, 1.031), (1.792, 0.5347, 0.1776), (2.247, -0.3293, 0.3079), (2.136, -1.805, 0.5675)], [], [(0, 61, 35), (0, 35, 59), (35, 72, 76), (76, 72, 87), (49, 87, 72), (72, 29, 49), (29, 43, 49), (76, 63, 35), (35, 29, 72), (29, 71, 43), (29, 61, 71), (71, 61, 84), (65, 0, 69), (0, 39, 69), (39, 59, 63), (59, 35, 63), (61, 29, 35), (84, 61, 0), (0, 59, 39), (84, 0, 37), (83, 37, 0), (91, 56, 62), (31, 66, 68), (79, 46, 27), (51, 77, 80), (52, 51, 53), (53, 51, 80), (77, 48, 80), (80, 79, 53), (80, 48, 79), (48, 46, 79), (79, 78, 53), (79, 27, 78), (86, 78, 27), (78, 52, 53), (67, 51, 52), (51, 67, 75), (77, 51, 22), (77, 22, 73), (48, 77, 73), (81, 48, 74), (52, 70, 68), (51, 75, 22), (48, 73, 74), (52, 68, 67), (7, 90, 56), (5, 10, 41), (24, 41, 58), (60, 4, 24), (26, 54, 34), (57, 10, 55), (66, 28, 55), (40, 64, 67), (67, 55, 40), (26, 64, 40), (26, 34, 64), (34, 20, 64), (62, 90, 24), (62, 24, 58), (34, 54, 4), (90, 60, 24), (55, 26, 40), (55, 10, 26), (5, 54, 26), (54, 5, 24), (24, 5, 41), (10, 5, 26), (41, 10, 47), (37, 32, 12), (12, 33, 42), (23, 21, 27), (27, 21, 86), (86, 21, 50), (50, 70, 86), (23, 82, 14), (12, 21, 23), (12, 42, 21), (21, 45, 50), (50, 45, 92), (71, 84, 14), (14, 12, 23), (42, 45, 21), (42, 33, 45), (85, 16, 19), (65, 85, 83), (14, 37, 12), (32, 37, 19), (12, 32, 33), (9, 30, 36), (13, 9, 38), (38, 34, 13), (44, 20, 38), (18, 22, 44), (44, 38, 18), (18, 73, 22), (18, 36, 73), (38, 20, 34), (9, 36, 18), (38, 9, 18), (76, 30, 63), (34, 4, 13), (25, 9, 13), (25, 30, 9), (25, 3, 30), (63, 30, 3), (63, 3, 39), (7, 39, 3), (13, 4, 25), (25, 4, 3), (19, 1, 32), (2, 11, 8), (15, 45, 33), (56, 91, 6), (11, 57, 28, 66, 31), (31, 8, 11), (8, 45, 15), (91, 58, 6), (6, 19, 16), (8, 15, 2), (58, 41, 17), (1, 58, 17), (6, 58, 1), (6, 1, 19), (41, 2, 17), (2, 1, 17), (32, 15, 33), (15, 32, 1), (1, 2, 15), (0, 65, 83), (43, 82, 81), (74, 87, 49), (49, 81, 74), (81, 49, 43), (71, 82, 43), (65, 69, 88), (7, 56, 85), (87, 73, 36, 76), (68, 70, 31), (67, 89, 75), (86, 52, 78), (46, 48, 81), (86, 70, 52), (87, 74, 73), (46, 81, 82), (56, 90, 62), (16, 85, 56), (67, 64, 89), (20, 89, 64), (55, 67, 68), (68, 66, 55), (62, 58, 91), (55, 28, 57), (65, 88, 7, 85), (57, 47, 10), (4, 54, 24), (19, 37, 83), (27, 46, 23), (82, 23, 46), (14, 82, 71), (50, 92, 70), (83, 85, 19), (37, 14, 84), (44, 22, 75), (89, 44, 75), (89, 20, 44), (60, 90, 3, 4), (36, 30, 76), (69, 39, 88), (39, 7, 88), (7, 3, 90), (31, 70, 92, 8), (92, 45, 8), (11, 2, 47, 57), (16, 56, 6), (2, 41, 47)])
me_icosphere.polygons.foreach_set('material_index', [0, 0, 0, 0, 0, 0, 0, 0, 0, 0, 0, 0, 0, 0, 0, 0, 0, 0, 0, 0, 0, 28360, 28360, 28360, 28360, 28360, 28360, 28360, 28360, 28360, 28360, 28360, 28360, 28360, 28360, 28360, 28360, 28360, 28360, 28360, 28360, 28360, 28360, 28360, 28360, 28360, 28360, 28360, 28360, 28360, 28360, 28360, 28360, 28360, 28360, 28360, 28360, 28360, 28360, 28360, 28360, 28360, 28360, 28360, 28360, 28360, 28360, 28360, 28360, 28360, 28360, 28360, 28360, 28360, 28360, 28360, 28360, 28360, 28360, 28360, 28360, 28360, 28360, 28360, 28360, 28360, 28360, 28360, 28360, 28360, 28360, 28360, 28360, 28360, 28360, 28360, 28360, 28360, 28360, 28360, 28360, 28360, 28360, 28360, 28360, 28360, 28360, 28360, 28360, 28360, 28360, 28360, 28360, 28360, 28360, 28360, 28360, 28360, 28360, 28360, 28360, 28360, 28360, 28360, 28360, 28360, 28360, 28360, 0, 0, 0, 0, 0, 0, 0, 28360, 28360, 28360, 28360, 28360, 28360, 28360, 28360, 28360, 28360, 28360, 28360, 28360, 28360, 28360, 28360, 28360, 28360, 28360, 28360, 28360, 28360, 28360, 28360, 28360, 28360, 28360, 28360, 28360, 28360, 28360, 28360, 28360, 28360, 28360, 28360, 28360, 28360, 28360, 28360])
_uv = me_icosphere.uv_layers.new(name='UVMap')
_uv.uv.foreach_set('vector', [0.7273, 0.0, 0.7727, 0.07873, 0.6705, 0.106, 0.5455, 0.0, 0.6111, 0.106, 0.5, 0.07873, 0.6705, 0.106, 0.6864, 0.2362, 0.579, 0.2526, 0.579, 0.2526, 0.6864, 0.2362, 0.6289, 0.3229, 0.7472, 0.3149, 0.6289, 0.3229, 0.6864, 0.2362, 0.6864, 0.2362, 0.8322, 0.1818, 0.7472, 0.3149, 0.8322, 0.1818, 0.9091, 0.3149, 0.7472, 0.3149, 0.579, 0.2526, 0.5534, 0.1877, 0.6705, 0.106, 0.6705, 0.106, 0.8322, 0.1818, 0.6864, 0.2362, 0.8322, 0.1818, 0.9545, 0.2362, 0.9091, 0.3149, 0.8322, 0.1818, 0.878, 0.1037, 0.9545, 0.2362, 0.9545, 0.2362, 0.878, 0.1037, 1.0, 0.1575, 0.2906, 0.2559, 0.3436, 0.042, 0.4374, 0.2362, 0.3436, 0.042, 0.4768, 0.1961, 0.4374, 0.2362, 0.4768, 0.1961, 0.5, 0.07873, 0.5534, 0.1877, 0.5, 0.07873, 0.6111, 0.106, 0.5534, 0.1877, 0.7727, 0.07873, 0.8322, 0.1818, 0.6705, 0.106, 1.0, 0.1575, 0.878, 0.1037, 0.9266, 0.03029, 0.3436, 0.042, 0.4091, 0.07873, 0.4768, 0.1961, 0.09456, 0.1668, 0.1773, 0.05271, 0.177, 0.1619, 0.2641, 0.1537, 0.177, 0.1619, 0.1773, 0.05271, 0.3278, 0.1451, 0.3103, 0.1014, 0.3502, 0.1228, 0.273, 0.206, 0.307, 0.199, 0.3206, 0.2322, 0.04546, 0.3937, 0.02773, 0.2701, 0.09627, 0.3024, 0.498, 0.3149, 0.6364, 0.3149, 0.6114, 0.3937, 0.2761, 0.3149, 0.498, 0.3149, 0.438, 0.4436, 0.438, 0.4436, 0.498, 0.3149, 0.5, 0.3937, 0.6364, 0.3149, 0.7647, 0.3149, 0.6114, 0.3937, 0.7727, 0.3937, 0.8636, 0.3937, 0.8182, 0.4724, 0.7727, 0.3937, 0.7647, 0.3149, 0.8636, 0.3937, 0.7647, 0.3149, 0.9346, 0.2681, 0.8636, 0.3937, 0.04546, 0.3937, 0.1364, 0.3937, 0.09091, 0.4724, 0.04546, 0.3937, 0.09627, 0.3024, 0.1364, 0.3937, 0.1817, 0.3121, 0.1364, 0.3937, 0.09627, 0.3024, 0.2273, 0.3937, 0.2761, 0.3149, 0.2893, 0.4436, 0.4206, 0.229, 0.498, 0.3149, 0.2761, 0.3149, 0.498, 0.3149, 0.4206, 0.229, 0.5003, 0.2324, 0.6364, 0.3149, 0.498, 0.3149, 0.5911, 0.2314, 0.6364, 0.3149, 0.5911, 0.2314, 0.6858, 0.2313, 0.7647, 0.3149, 0.6364, 0.3149, 0.6858, 0.2313, 0.8653, 0.261, 0.7647, 0.3149, 0.7755, 0.2335, 0.2761, 0.3149, 0.2207, 0.2185, 0.3206, 0.2322, 0.498, 0.3149, 0.5003, 0.2324, 0.5911, 0.2314, 0.7647, 0.3149, 0.6858, 0.2313, 0.7755, 0.2335, 0.2761, 0.3149, 0.3206, 0.2322, 0.4206, 0.229, 0.3636, 0.0, 0.4118, 0.0925, 0.3103, 0.1014, 0.1818, 0.0, 0.2858, 0.1462, 0.1032, 0.1367, 0.7608, 0.1933, 0.9807, 0.1405, 0.9025, 0.2353, 0.6561, 0.242, 0.6455, 0.1586, 0.7608, 0.1933, 0.4325, 0.1957, 0.5681, 0.1183, 0.561, 0.2316, 0.2242, 0.2373, 0.2858, 0.1462, 0.2737, 0.3132, 0.2345, 0.4061, 0.1701, 0.313, 0.2737, 0.3132, 0.3636, 0.3149, 0.4545, 0.3149, 0.432, 0.3944, 0.2996, 0.4259, 0.2737, 0.3132, 0.3636, 0.3149, 0.4325, 0.1957, 0.4545, 0.3149, 0.3636, 0.3149, 0.4325, 0.1957, 0.561, 0.2316, 0.4545, 0.3149, 0.561, 0.2316, 0.515, 0.3174, 0.4545, 0.3149, 0.8254, 0.3313, 0.7167, 0.3232, 0.7608, 0.1933, 0.8254, 0.3313, 0.7608, 0.1933, 0.9025, 0.2353, 0.561, 0.2316, 0.5681, 0.1183, 0.6168, 0.1531, 0.7167, 0.3232, 0.6561, 0.242, 0.7608, 0.1933, 0.2737, 0.3132, 0.4325, 0.1957, 0.3636, 0.3149, 0.2737, 0.3132, 0.2988, 0.1462, 0.4325, 0.1957, 0.5428, 0.004644, 0.5681, 0.1183, 0.4325, 0.1957, 0.6818, 0.07873, 0.7343, 0.01222, 0.7608, 0.1933, 0.7608, 0.1933, 0.902, 0.01222, 0.9807, 0.1405, 0.2988, 0.1462, 0.3663, 0.004644, 0.4325, 0.1957, 0.1032, 0.1367, 0.2858, 0.1462, 0.1576, 0.1644, 0.1818, 0.0, 0.2437, 0.1194, 0.09986, 0.142, 0.09986, 0.142, 0.2391, 0.1517, 0.1364, 0.2362, 0.03144, 0.3694, 0.1234, 0.3497, 0.09091, 0.4724, 0.2727, 0.4724, 0.1635, 0.3497, 0.3352, 0.3641, 0.3352, 0.3641, 0.1635, 0.3497, 0.2727, 0.3149, 0.2727, 0.3149, 0.3662, 0.286, 0.3352, 0.3641, 0.8777, 0.3694, 0.7601, 0.3345, 0.8244, 0.1683, 0.09986, 0.142, 0.1234, 0.3497, 0.03144, 0.3694, 0.09986, 0.142, 0.1364, 0.2362, 0.1234, 0.3497, 0.1234, 0.3497, 0.2647, 0.1911, 0.2727, 0.3149, 0.2727, 0.3149, 0.2647, 0.1911, 0.3231, 0.2421, 0.7973, 0.2028, 0.7671, 0.1505, 0.8244, 0.1683, 0.8244, 0.1683, 0.9389, 0.1122, 0.8777, 0.3694, 0.1364, 0.2362, 0.2647, 0.1911, 0.1234, 0.3497, 0.1364, 0.2362, 0.2391, 0.1517, 0.2647, 0.1911, 0.5342, 0.1667, 0.4543, 0.1648, 0.5, 0.07873, 0.5959, 0.1739, 0.5342, 0.1667, 0.5907, 0.07932, 0.8244, 0.1683, 0.9021, 0.01217, 0.9389, 0.1122, 0.3217, 0.1053, 0.3636, 0.0, 0.3631, 0.108, 0.09986, 0.142, 0.2437, 0.1194, 0.2391, 0.1517, 0.5933, 0.1589, 0.7273, 0.1575, 0.6463, 0.2977, 0.4545, 0.1575, 0.5933, 0.1589, 0.4707, 0.287, 0.4707, 0.287, 0.4028, 0.2334, 0.4545, 0.1575, 0.4091, 0.3937, 0.3708, 0.3061, 0.4707, 0.287, 0.5011, 0.3918, 0.4545, 0.4724, 0.4091, 0.3937, 0.4091, 0.3937, 0.4707, 0.287, 0.5011, 0.3918, 0.5898, 0.3918, 0.7218, 0.3244, 0.6364, 0.4724, 0.5898, 0.3918, 0.6463, 0.2977, 0.7218, 0.3244, 0.4707, 0.287, 0.3708, 0.3061, 0.4028, 0.2334, 0.5933, 0.1589, 0.6463, 0.2977, 0.5011, 0.3918, 0.4707, 0.287, 0.5933, 0.1589, 0.5011, 0.3918, 0.7527, 0.2303, 0.7273, 0.1575, 0.819, 0.1666, 0.4028, 0.2334, 0.347, 0.1634, 0.4545, 0.1575, 0.5375, 0.07873, 0.5933, 0.1589, 0.4545, 0.1575, 0.6818, 0.07873, 0.7273, 0.1575, 0.5933, 0.1589, 0.6818, 0.07873, 0.7526, 0.0438, 0.7273, 0.1575, 0.819, 0.1666, 0.7273, 0.1575, 0.7526, 0.0438, 0.819, 0.1666, 0.8867, 0.0488, 0.9182, 0.1749, 1.0, 0.1575, 0.9182, 0.1749, 0.8867, 0.0488, 0.4545, 0.1575, 0.347, 0.1634, 0.3834, 0.07873, 0.2273, 0.07873, 0.347, 0.1634, 0.1754, 0.01322, 0.8686, 0.1041, 0.9091, 0.0, 0.9438, 0.1024, 0.3509, 0.1575, 0.3487, 0.289, 0.2226, 0.2749, 0.1418, 0.2267, 0.09495, 0.2672, 0.08932, 0.1625, 0.6667, 0.2545, 0.5546, 0.2799, 0.6731, 0.1575, 0.3487, 0.289, 0.3829, 0.2959, 0.3935, 0.3635, 0.4261, 0.3691, 0.4132, 0.4007, 0.3141, 0.4007, 0.2226, 0.2749, 0.3487, 0.289, 0.2226, 0.2749, 0.09495, 0.2672, 0.1418, 0.2267, 0.5546, 0.2799, 0.5554, 0.1893, 0.6731, 0.1575, 0.6731, 0.1575, 0.7869, 0.1156, 0.736, 0.2491, 0.2226, 0.2749, 0.1418, 0.2267, 0.3509, 0.1575, 0.5554, 0.1893, 0.4538, 0.1685, 0.5, 0.07873, 0.5475, 0.003588, 0.5554, 0.1893, 0.5, 0.07873, 0.6731, 0.1575, 0.5554, 0.1893, 0.5475, 0.003588, 0.6731, 0.1575, 0.7252, 0.003588, 0.7869, 0.1156, 0.4538, 0.1685, 0.3509, 0.1575, 0.4091, 0.07873, 0.3509, 0.1575, 0.3276, 0.06241, 0.4091, 0.07873, 0.1364, 0.07873, 0.1418, 0.2267, 0.08932, 0.1625, 0.1418, 0.2267, 0.1364, 0.07873, 0.2179, 0.06241, 0.2179, 0.06241, 0.3509, 0.1575, 0.1418, 0.2267, 0.3436, 0.042, 0.2906, 0.2559, 0.2888, 0.1632, 0.0, 0.3149, 0.06392, 0.3227, 0.04262, 0.3719, 0.6887, 0.3758, 0.6289, 0.3229, 0.7472, 0.3149, 0.7472, 0.3149, 0.8639, 0.3827, 0.7911, 0.3745, 0.8639, 0.3827, 0.7472, 0.3149, 0.9091, 0.3149, 0.06138, 0.2349, 0.06392, 0.3227, 0.0, 0.3149, 0.2906, 0.2559, 0.4374, 0.2362, 0.4143, 0.2681, 0.1818, 0.0, 0.2298, 0.09558, 0.1643, 0.07366, 0.7763, 0.2908, 0.7811, 0.3391, 0.6463, 0.2977, 0.7527, 0.2303, 0.3206, 0.2322, 0.2207, 0.2185, 0.273, 0.206, 0.4206, 0.229, 0.4583, 0.2063, 0.5003, 0.2324, 0.1817, 0.3121, 0.2761, 0.3149, 0.2273, 0.3937, 0.9346, 0.2681, 0.7647, 0.3149, 0.8653, 0.261, 0.1817, 0.3121, 0.2207, 0.2185, 0.2761, 0.3149, 0.7099, 0.207, 0.7755, 0.2335, 0.6858, 0.2313, 0.9346, 0.2681, 0.8653, 0.261, 0.9114, 0.2335, 0.3103, 0.1014, 0.4118, 0.0925, 0.3502, 0.1228, 0.1943, 0.1066, 0.1643, 0.07366, 0.2298, 0.09558, 0.432, 0.3944, 0.4545, 0.3149, 0.4675, 0.3537, 0.515, 0.3174, 0.4675, 0.3537, 0.4545, 0.3149, 0.2737, 0.3132, 0.2996, 0.4259, 0.2459, 0.3802, 0.2459, 0.3802, 0.2345, 0.4061, 0.2737, 0.3132, 0.8254, 0.3313, 0.9025, 0.2353, 0.8635, 0.3584, 0.2737, 0.3132, 0.1701, 0.313, 0.2242, 0.2373, 0.9341, 0.07617, 0.8861, 0.03979, 0.9091, 0.0, 0.9452, 0.06257, 0.2242, 0.2373, 0.1576, 0.1644, 0.2858, 0.1462, 0.6455, 0.1586, 0.6818, 0.07873, 0.7608, 0.1933, 0.5, 0.07873, 0.5455, 0.0, 0.5907, 0.07932, 0.8016, 0.4393, 0.7922, 0.3766, 0.8777, 0.3694, 0.7601, 0.3345, 0.8777, 0.3694, 0.7922, 0.3766, 0.8244, 0.1683, 0.7601, 0.3345, 0.7973, 0.2028, 0.2727, 0.3149, 0.3231, 0.2421, 0.3662, 0.286, 0.5907, 0.07932, 0.5342, 0.1667, 0.5, 0.07873, 0.7383, 0.07242, 0.8244, 0.1683, 0.7671, 0.1505, 0.3182, 0.3937, 0.2469, 0.4276, 0.2654, 0.3925, 0.2808, 0.3385, 0.3182, 0.3937, 0.2654, 0.3925, 0.2808, 0.3385, 0.3708, 0.3061, 0.3182, 0.3937, 0.3135, 0.1851, 0.1923, 0.2285, 0.1754, 0.01322, 0.347, 0.1634, 0.6463, 0.2977, 0.7273, 0.1575, 0.7527, 0.2303, 0.9064, 0.1906, 0.9182, 0.1749, 0.9325, 0.2083, 0.9182, 0.1749, 1.0, 0.1575, 0.9325, 0.2083, 0.1245, 0.2096, 0.1754, 0.01322, 0.1923, 0.2285, 0.3141, 0.4007, 0.2608, 0.4517, 0.2298, 0.3799, 0.2226, 0.2749, 0.1471, 0.3659, 0.09495, 0.2672, 0.2226, 0.2749, 0.3487, 0.289, 0.3509, 0.1575, 0.3892, 0.1931, 0.3829, 0.2959, 0.736, 0.2491, 0.6667, 0.2545, 0.6731, 0.1575, 0.3509, 0.1575, 0.4538, 0.1685, 0.3892, 0.1931])
_ca = me_icosphere.color_attributes.new('Attribute', 'BYTE_COLOR', 'CORNER')
_ca.data.foreach_set('color', [0.3613, 0.3613, 0.3613, 1.0, 0.5149, 0.5149, 0.5149, 1.0, 0.4452, 0.4452, 0.4452, 1.0, 0.3613, 0.3613, 0.3613, 1.0, 0.4452, 0.4452, 0.4452, 1.0, 0.3372, 0.3372, 0.3372, 1.0, 0.4452, 0.4452, 0.4452, 1.0, 0.9911, 0.9911, 0.9911, 1.0, 0.9387, 0.9387, 0.9387, 1.0, 0.9387, 0.9387, 0.9387, 1.0, 0.9911, 0.9911, 0.9911, 1.0, 1.0, 1.0, 1.0, 1.0, 1.0, 1.0, 1.0, 1.0, 1.0, 1.0, 1.0, 1.0, 0.9911, 0.9911, 0.9911, 1.0, 0.9911, 0.9911, 0.9911, 1.0, 1.0, 1.0, 1.0, 1.0, 1.0, 1.0, 1.0, 1.0, 1.0, 1.0, 1.0, 1.0, 1.0, 1.0, 1.0, 1.0, 1.0, 1.0, 1.0, 1.0, 0.9387, 0.9387, 0.9387, 1.0, 0.4397, 0.4397, 0.4397, 1.0, 0.4452, 0.4452, 0.4452, 1.0, 0.4452, 0.4452, 0.4452, 1.0, 1.0, 1.0, 1.0, 1.0, 0.9911, 0.9911, 0.9911, 1.0, 1.0, 1.0, 1.0, 1.0, 1.0, 1.0, 1.0, 1.0, 1.0, 1.0, 1.0, 1.0, 1.0, 1.0, 1.0, 1.0, 0.5149, 0.5149, 0.5149, 1.0, 1.0, 1.0, 1.0, 1.0, 1.0, 1.0, 1.0, 1.0, 0.5149, 0.5149, 0.5149, 1.0, 0.4342, 0.4342, 0.4342, 1.0, 0.521, 0.521, 0.521, 1.0, 0.3613, 0.3613, 0.3613, 1.0, 0.5271, 0.5271, 0.5271, 1.0, 0.3613, 0.3613, 0.3613, 1.0, 0.4342, 0.4342, 0.4342, 1.0, 0.5271, 0.5271, 0.5271, 1.0, 0.4342, 0.4342, 0.4342, 1.0, 0.3372, 0.3372, 0.3372, 1.0, 0.4397, 0.4397, 0.4397, 1.0, 0.3372, 0.3372, 0.3372, 1.0, 0.4452, 0.4452, 0.4452, 1.0, 0.4397, 0.4397, 0.4397, 1.0, 0.5149, 0.5149, 0.5149, 1.0, 1.0, 1.0, 1.0, 1.0, 0.4452, 0.4452, 0.4452, 1.0, 0.4342, 0.4342, 0.4342, 1.0, 0.5149, 0.5149, 0.5149, 1.0, 0.3613, 0.3613, 0.3613, 1.0, 0.3613, 0.3613, 0.3613, 1.0, 0.3372, 0.3372, 0.3372, 1.0, 0.4342, 0.4342, 0.4342, 1.0, 0.4342, 0.4342, 0.4342, 1.0, 0.3613, 0.3613, 0.3613, 1.0, 0.3864, 0.3864, 0.3864, 1.0, 0.3515, 0.3515, 0.3515, 1.0, 0.3864, 0.3864, 0.3864, 1.0, 0.3613, 0.3613, 0.3613, 1.0, 0.9647, 0.9647, 0.9647, 1.0, 0.7605, 0.7605, 0.7605, 1.0, 0.9047, 0.9047, 0.9047, 1.0, 0.9911, 0.9911, 0.9911, 1.0, 0.9823, 0.9823, 0.9823, 1.0, 0.9911, 0.9911, 0.9911, 1.0, 1.0, 1.0, 1.0, 1.0, 1.0, 1.0, 1.0, 1.0, 1.0, 1.0, 1.0, 1.0, 1.0, 1.0, 1.0, 1.0, 1.0, 1.0, 1.0, 1.0, 1.0, 1.0, 1.0, 1.0, 1.0, 1.0, 1.0, 1.0, 1.0, 1.0, 1.0, 1.0, 1.0, 1.0, 1.0, 1.0, 1.0, 1.0, 1.0, 1.0, 1.0, 1.0, 1.0, 1.0, 1.0, 1.0, 1.0, 1.0, 1.0, 1.0, 1.0, 1.0, 1.0, 1.0, 1.0, 1.0, 1.0, 1.0, 1.0, 1.0, 1.0, 1.0, 1.0, 1.0, 1.0, 1.0, 1.0, 1.0, 1.0, 1.0, 1.0, 1.0, 1.0, 1.0, 1.0, 1.0, 1.0, 1.0, 1.0, 1.0, 1.0, 1.0, 1.0, 1.0, 1.0, 1.0, 1.0, 1.0, 1.0, 1.0, 1.0, 1.0, 1.0, 1.0, 1.0, 1.0, 1.0, 1.0, 1.0, 1.0, 1.0, 1.0, 1.0, 1.0, 1.0, 1.0, 1.0, 1.0, 1.0, 1.0, 1.0, 1.0, 1.0, 1.0, 1.0, 1.0, 1.0, 1.0, 1.0, 1.0, 1.0, 1.0, 1.0, 1.0, 1.0, 1.0, 1.0, 1.0, 1.0, 1.0, 1.0, 1.0, 1.0, 1.0, 1.0, 1.0, 1.0, 1.0, 1.0, 1.0, 1.0, 1.0, 1.0, 1.0, 1.0, 1.0, 1.0, 1.0, 1.0, 1.0, 1.0, 1.0, 1.0, 1.0, 1.0, 1.0, 1.0, 1.0, 1.0, 1.0, 1.0, 1.0, 1.0, 1.0, 1.0, 1.0, 1.0, 1.0, 1.0, 1.0, 1.0, 1.0, 1.0, 1.0, 1.0, 1.0, 1.0, 1.0, 1.0, 1.0, 1.0, 1.0, 1.0, 1.0, 1.0, 1.0, 1.0, 1.0, 1.0, 1.0, 1.0, 1.0, 1.0, 1.0, 1.0, 1.0, 1.0, 1.0, 1.0, 1.0, 1.0, 1.0, 1.0, 1.0, 1.0, 1.0, 1.0, 1.0, 1.0, 1.0, 1.0, 1.0, 1.0, 1.0, 1.0, 1.0, 1.0, 1.0, 1.0, 1.0, 0.9911, 0.9911, 0.9911, 1.0, 0.9911, 0.9911, 0.9911, 1.0, 1.0, 1.0, 1.0, 1.0, 1.0, 1.0, 1.0, 1.0, 1.0, 1.0, 1.0, 1.0, 1.0, 1.0, 1.0, 1.0, 1.0, 1.0, 1.0, 1.0, 1.0, 1.0, 1.0, 1.0, 1.0, 1.0, 1.0, 1.0, 0.9911, 0.9911, 0.9911, 1.0, 1.0, 1.0, 1.0, 1.0, 0.7454, 0.7454, 0.7454, 1.0, 0.8228, 0.8228, 0.8228, 1.0, 0.7605, 0.7605, 0.7605, 1.0, 0.4678, 0.4678, 0.4678, 1.0, 0.5089, 0.5089, 0.5089, 1.0, 0.4851, 0.4851, 0.4851, 1.0, 0.5711, 0.5711, 0.5711, 1.0, 0.4851, 0.4851, 0.4851, 1.0, 0.807, 0.807, 0.807, 1.0, 0.4735, 0.4735, 0.4735, 1.0, 0.3564, 0.3564, 0.3564, 1.0, 0.5711, 0.5711, 0.5711, 1.0, 0.5972, 0.5972, 0.5972, 1.0, 0.4072, 0.4072, 0.4072, 1.0, 0.5583, 0.5583, 0.5583, 1.0, 0.6584, 0.6584, 0.6584, 1.0, 0.5089, 0.5089, 0.5089, 1.0, 0.9911, 0.9911, 0.9911, 1.0, 0.9823, 0.9823, 0.9823, 1.0, 1.0, 1.0, 1.0, 1.0, 0.9911, 0.9911, 0.9911, 1.0, 0.9823, 0.9823, 0.9823, 1.0, 0.9823, 0.9823, 0.9823, 1.0, 1.0, 1.0, 1.0, 1.0, 1.0, 1.0, 1.0, 1.0, 0.9911, 0.9911, 0.9911, 1.0, 0.9823, 0.9823, 0.9823, 1.0, 0.5972, 0.5972, 0.5972, 1.0, 0.9823, 0.9823, 0.9823, 1.0, 0.9823, 0.9823, 0.9823, 1.0, 0.5972, 0.5972, 0.5972, 1.0, 0.5583, 0.5583, 0.5583, 1.0, 0.9823, 0.9823, 0.9823, 1.0, 0.5583, 0.5583, 0.5583, 1.0, 0.9131, 0.9131, 0.9131, 1.0, 0.9823, 0.9823, 0.9823, 1.0, 0.9047, 0.9047, 0.9047, 1.0, 0.8228, 0.8228, 0.8228, 1.0, 0.5711, 0.5711, 0.5711, 1.0, 0.9047, 0.9047, 0.9047, 1.0, 0.5711, 0.5711, 0.5711, 1.0, 0.807, 0.807, 0.807, 1.0, 0.5583, 0.5583, 0.5583, 1.0, 0.4072, 0.4072, 0.4072, 1.0, 0.3564, 0.3564, 0.3564, 1.0, 0.8228, 0.8228, 0.8228, 1.0, 0.4735, 0.4735, 0.4735, 1.0, 0.5711, 0.5711, 0.5711, 1.0, 0.9911, 0.9911, 0.9911, 1.0, 0.5972, 0.5972, 0.5972, 1.0, 0.9823, 0.9823, 0.9823, 1.0, 0.9911, 0.9911, 0.9911, 1.0, 0.5089, 0.5089, 0.5089, 1.0, 0.5972, 0.5972, 0.5972, 1.0, 0.4678, 0.4678, 0.4678, 1.0, 0.4072, 0.4072, 0.4072, 1.0, 0.5972, 0.5972, 0.5972, 1.0, 0.4072, 0.4072, 0.4072, 1.0, 0.4678, 0.4678, 0.4678, 1.0, 0.5711, 0.5711, 0.5711, 1.0, 0.5711, 0.5711, 0.5711, 1.0, 0.4678, 0.4678, 0.4678, 1.0, 0.4851, 0.4851, 0.4851, 1.0, 0.5089, 0.5089, 0.5089, 1.0, 0.4678, 0.4678, 0.4678, 1.0, 0.5972, 0.5972, 0.5972, 1.0, 0.4851, 0.4851, 0.4851, 1.0, 0.5089, 0.5089, 0.5089, 1.0, 0.4969, 0.4969, 0.4969, 1.0, 0.3864, 0.3864, 0.3864, 1.0, 0.6038, 0.6038, 0.6038, 1.0, 0.5333, 0.5333, 0.5333, 1.0, 0.5333, 0.5333, 0.5333, 1.0, 0.6584, 0.6584, 0.6584, 1.0, 0.8308, 0.8308, 0.8308, 1.0, 1.0, 1.0, 1.0, 1.0, 1.0, 1.0, 1.0, 1.0, 1.0, 1.0, 1.0, 1.0, 1.0, 1.0, 1.0, 1.0, 1.0, 1.0, 1.0, 1.0, 1.0, 1.0, 1.0, 1.0, 1.0, 1.0, 1.0, 1.0, 1.0, 1.0, 1.0, 1.0, 1.0, 1.0, 1.0, 1.0, 1.0, 1.0, 1.0, 1.0, 0.9911, 0.9911, 0.9911, 1.0, 1.0, 1.0, 1.0, 1.0, 1.0, 1.0, 1.0, 1.0, 1.0, 1.0, 1.0, 1.0, 1.0, 1.0, 1.0, 1.0, 0.5333, 0.5333, 0.5333, 1.0, 1.0, 1.0, 1.0, 1.0, 1.0, 1.0, 1.0, 1.0, 0.5333, 0.5333, 0.5333, 1.0, 0.8308, 0.8308, 0.8308, 1.0, 1.0, 1.0, 1.0, 1.0, 1.0, 1.0, 1.0, 1.0, 0.8632, 0.8632, 0.8632, 1.0, 1.0, 1.0, 1.0, 1.0, 1.0, 1.0, 1.0, 1.0, 0.8632, 0.8632, 0.8632, 1.0, 1.0, 1.0, 1.0, 1.0, 1.0, 1.0, 1.0, 1.0, 0.4342, 0.4342, 0.4342, 1.0, 1.0, 1.0, 1.0, 1.0, 1.0, 1.0, 1.0, 1.0, 0.5333, 0.5333, 0.5333, 1.0, 1.0, 1.0, 1.0, 1.0, 0.8308, 0.8308, 0.8308, 1.0, 0.8632, 0.8632, 0.8632, 1.0, 1.0, 1.0, 1.0, 1.0, 0.8308, 0.8308, 0.8308, 1.0, 0.6584, 0.6584, 0.6584, 1.0, 0.8632, 0.8632, 0.8632, 1.0, 0.5711, 0.5711, 0.5711, 1.0, 0.7454, 0.7454, 0.7454, 1.0, 0.5149, 0.5149, 0.5149, 1.0, 0.521, 0.521, 0.521, 1.0, 0.5711, 0.5711, 0.5711, 1.0, 0.3515, 0.3515, 0.3515, 1.0, 1.0, 1.0, 1.0, 1.0, 0.3864, 0.3864, 0.3864, 1.0, 0.5333, 0.5333, 0.5333, 1.0, 0.6038, 0.6038, 0.6038, 1.0, 0.3864, 0.3864, 0.3864, 1.0, 0.5149, 0.5149, 0.5149, 1.0, 0.5333, 0.5333, 0.5333, 1.0, 0.6038, 0.6038, 0.6038, 1.0, 0.6584, 0.6584, 0.6584, 1.0, 0.6445, 0.6445, 0.6445, 1.0, 0.5395, 0.5395, 0.5395, 1.0, 1.0, 1.0, 1.0, 1.0, 0.491, 0.491, 0.491, 1.0, 0.6445, 0.6445, 0.6445, 1.0, 0.9131, 0.9131, 0.9131, 1.0, 0.9131, 0.9131, 0.9131, 1.0, 0.5583, 0.5583, 0.5583, 1.0, 0.491, 0.491, 0.491, 1.0, 1.0, 1.0, 1.0, 1.0, 0.9131, 0.9131, 0.9131, 1.0, 0.9131, 0.9131, 0.9131, 1.0, 1.0, 1.0, 1.0, 1.0, 1.0, 1.0, 1.0, 1.0, 1.0, 1.0, 1.0, 1.0, 1.0, 1.0, 1.0, 1.0, 0.9131, 0.9131, 0.9131, 1.0, 1.0, 1.0, 1.0, 1.0, 1.0, 1.0, 1.0, 1.0, 1.0, 1.0, 1.0, 1.0, 1.0, 1.0, 1.0, 1.0, 1.0, 1.0, 1.0, 1.0, 1.0, 1.0, 1.0, 1.0, 1.0, 1.0, 1.0, 1.0, 0.9131, 0.9131, 0.9131, 1.0, 0.9131, 0.9131, 0.9131, 1.0, 0.5583, 0.5583, 0.5583, 1.0, 0.6445, 0.6445, 0.6445, 1.0, 1.0, 1.0, 1.0, 1.0, 1.0, 1.0, 1.0, 1.0, 0.9131, 0.9131, 0.9131, 1.0, 0.6445, 0.6445, 0.6445, 1.0, 1.0, 1.0, 1.0, 1.0, 0.9387, 0.9387, 0.9387, 1.0, 0.5395, 0.5395, 0.5395, 1.0, 0.4397, 0.4397, 0.4397, 1.0, 0.5583, 0.5583, 0.5583, 1.0, 0.3564, 0.3564, 0.3564, 1.0, 0.491, 0.491, 0.491, 1.0, 0.4793, 0.4793, 0.4793, 1.0, 0.6445, 0.6445, 0.6445, 1.0, 0.491, 0.491, 0.491, 1.0, 0.4793, 0.4793, 0.4793, 1.0, 0.5395, 0.5395, 0.5395, 1.0, 0.6445, 0.6445, 0.6445, 1.0, 0.4793, 0.4793, 0.4793, 1.0, 0.4287, 0.4287, 0.4287, 1.0, 0.5395, 0.5395, 0.5395, 1.0, 0.4397, 0.4397, 0.4397, 1.0, 0.5395, 0.5395, 0.5395, 1.0, 0.4287, 0.4287, 0.4287, 1.0, 0.4397, 0.4397, 0.4397, 1.0, 0.4287, 0.4287, 0.4287, 1.0, 0.4342, 0.4342, 0.4342, 1.0, 0.7454, 0.7454, 0.7454, 1.0, 0.4342, 0.4342, 0.4342, 1.0, 0.4287, 0.4287, 0.4287, 1.0, 0.491, 0.491, 0.491, 1.0, 0.3564, 0.3564, 0.3564, 1.0, 0.4793, 0.4793, 0.4793, 1.0, 0.4793, 0.4793, 0.4793, 1.0, 0.3564, 0.3564, 0.3564, 1.0, 0.4287, 0.4287, 0.4287, 1.0, 0.5149, 0.5149, 0.5149, 1.0, 0.552, 0.552, 0.552, 1.0, 0.6038, 0.6038, 0.6038, 1.0, 0.552, 0.552, 0.552, 1.0, 0.6795, 0.6795, 0.6795, 1.0, 0.8714, 0.8714, 0.8714, 1.0, 0.7913, 0.7913, 0.7913, 1.0, 0.8632, 0.8632, 0.8632, 1.0, 0.6584, 0.6584, 0.6584, 1.0, 0.7605, 0.7605, 0.7605, 1.0, 0.9647, 0.9647, 0.9647, 1.0, 0.5972, 0.5972, 0.5972, 1.0, 0.6795, 0.6795, 0.6795, 1.0, 0.6584, 0.6584, 0.6584, 1.0, 1.0, 1.0, 1.0, 1.0, 0.9823, 0.9823, 0.9823, 1.0, 0.9911, 0.9911, 0.9911, 1.0, 0.9911, 0.9911, 0.9911, 1.0, 0.8714, 0.8714, 0.8714, 1.0, 0.6795, 0.6795, 0.6795, 1.0, 0.8714, 0.8714, 0.8714, 1.0, 0.8632, 0.8632, 0.8632, 1.0, 0.7913, 0.7913, 0.7913, 1.0, 0.9647, 0.9647, 0.9647, 1.0, 0.807, 0.807, 0.807, 1.0, 0.5972, 0.5972, 0.5972, 1.0, 0.5972, 0.5972, 0.5972, 1.0, 0.5149, 0.5149, 0.5149, 1.0, 0.7454, 0.7454, 0.7454, 1.0, 0.8714, 0.8714, 0.8714, 1.0, 0.7913, 0.7913, 0.7913, 1.0, 0.552, 0.552, 0.552, 1.0, 0.807, 0.807, 0.807, 1.0, 0.4851, 0.4851, 0.4851, 1.0, 0.5149, 0.5149, 0.5149, 1.0, 0.552, 0.552, 0.552, 1.0, 0.807, 0.807, 0.807, 1.0, 0.5149, 0.5149, 0.5149, 1.0, 0.5972, 0.5972, 0.5972, 1.0, 0.807, 0.807, 0.807, 1.0, 0.552, 0.552, 0.552, 1.0, 0.5972, 0.5972, 0.5972, 1.0, 0.552, 0.552, 0.552, 1.0, 0.5149, 0.5149, 0.5149, 1.0, 0.4851, 0.4851, 0.4851, 1.0, 0.552, 0.552, 0.552, 1.0, 0.5149, 0.5149, 0.5149, 1.0, 0.552, 0.552, 0.552, 1.0, 0.552, 0.552, 0.552, 1.0, 0.5149, 0.5149, 0.5149, 1.0, 0.6038, 0.6038, 0.6038, 1.0, 0.7913, 0.7913, 0.7913, 1.0, 0.6584, 0.6584, 0.6584, 1.0, 0.7913, 0.7913, 0.7913, 1.0, 0.6038, 0.6038, 0.6038, 1.0, 0.552, 0.552, 0.552, 1.0, 0.552, 0.552, 0.552, 1.0, 0.552, 0.552, 0.552, 1.0, 0.7913, 0.7913, 0.7913, 1.0, 0.3613, 0.3613, 0.3613, 1.0, 0.521, 0.521, 0.521, 1.0, 0.3515, 0.3515, 0.3515, 1.0, 1.0, 1.0, 1.0, 1.0, 1.0, 1.0, 1.0, 1.0, 1.0, 1.0, 1.0, 1.0, 1.0, 1.0, 1.0, 1.0, 1.0, 1.0, 1.0, 1.0, 1.0, 1.0, 1.0, 1.0, 1.0, 1.0, 1.0, 1.0, 1.0, 1.0, 1.0, 1.0, 1.0, 1.0, 1.0, 1.0, 1.0, 1.0, 1.0, 1.0, 1.0, 1.0, 1.0, 1.0, 1.0, 1.0, 1.0, 1.0, 1.0, 1.0, 1.0, 1.0, 1.0, 1.0, 1.0, 1.0, 1.0, 1.0, 1.0, 1.0, 0.521, 0.521, 0.521, 1.0, 0.5271, 0.5271, 0.5271, 1.0, 0.6376, 0.6376, 0.6376, 1.0, 0.7454, 0.7454, 0.7454, 1.0, 0.7605, 0.7605, 0.7605, 1.0, 0.5711, 0.5711, 0.5711, 1.0, 1.0, 1.0, 1.0, 1.0, 1.0, 1.0, 1.0, 1.0, 1.0, 1.0, 1.0, 1.0, 0.9387, 0.9387, 0.9387, 1.0, 0.9911, 0.9911, 0.9911, 1.0, 0.9911, 0.9911, 0.9911, 1.0, 0.9911, 0.9911, 0.9911, 1.0, 1.0, 1.0, 1.0, 1.0, 1.0, 1.0, 1.0, 1.0, 1.0, 1.0, 1.0, 1.0, 1.0, 1.0, 1.0, 1.0, 1.0, 1.0, 1.0, 1.0, 1.0, 1.0, 1.0, 1.0, 1.0, 1.0, 1.0, 1.0, 1.0, 1.0, 1.0, 1.0, 1.0, 1.0, 1.0, 1.0, 1.0, 1.0, 1.0, 1.0, 0.9911, 0.9911, 0.9911, 1.0, 1.0, 1.0, 1.0, 1.0, 1.0, 1.0, 1.0, 1.0, 1.0, 1.0, 1.0, 1.0, 1.0, 1.0, 1.0, 1.0, 1.0, 1.0, 1.0, 1.0, 1.0, 1.0, 1.0, 1.0, 1.0, 1.0, 1.0, 1.0, 0.7605, 0.7605, 0.7605, 1.0, 0.8228, 0.8228, 0.8228, 1.0, 0.9047, 0.9047, 0.9047, 1.0, 0.7454, 0.7454, 0.7454, 1.0, 0.5711, 0.5711, 0.5711, 1.0, 0.7605, 0.7605, 0.7605, 1.0, 1.0, 1.0, 1.0, 1.0, 0.9823, 0.9823, 0.9823, 1.0, 1.0, 1.0, 1.0, 1.0, 0.9131, 0.9131, 0.9131, 1.0, 1.0, 1.0, 1.0, 1.0, 0.9823, 0.9823, 0.9823, 1.0, 0.9911, 0.9911, 0.9911, 1.0, 1.0, 1.0, 1.0, 1.0, 0.9911, 0.9911, 0.9911, 1.0, 0.9911, 0.9911, 0.9911, 1.0, 0.9823, 0.9823, 0.9823, 1.0, 0.9911, 0.9911, 0.9911, 1.0, 0.9047, 0.9047, 0.9047, 1.0, 0.807, 0.807, 0.807, 1.0, 0.9647, 0.9647, 0.9647, 1.0, 0.9911, 0.9911, 0.9911, 1.0, 1.0, 1.0, 1.0, 1.0, 0.6584, 0.6584, 0.6584, 1.0, 0.521, 0.521, 0.521, 1.0, 0.6376, 0.6376, 0.6376, 1.0, 0.7454, 0.7454, 0.7454, 1.0, 0.5711, 0.5711, 0.5711, 1.0, 0.6584, 0.6584, 0.6584, 1.0, 0.4969, 0.4969, 0.4969, 1.0, 0.5089, 0.5089, 0.5089, 1.0, 0.3564, 0.3564, 0.3564, 1.0, 0.4072, 0.4072, 0.4072, 1.0, 0.5711, 0.5711, 0.5711, 1.0, 0.5149, 0.5149, 0.5149, 1.0, 0.3864, 0.3864, 0.3864, 1.0, 0.3515, 0.3515, 0.3515, 1.0, 1.0, 1.0, 1.0, 1.0, 1.0, 1.0, 1.0, 1.0, 1.0, 1.0, 1.0, 1.0, 1.0, 1.0, 1.0, 1.0, 1.0, 1.0, 1.0, 1.0, 1.0, 1.0, 1.0, 1.0, 1.0, 1.0, 1.0, 1.0, 1.0, 1.0, 1.0, 1.0, 1.0, 1.0, 1.0, 1.0, 1.0, 1.0, 1.0, 1.0, 1.0, 1.0, 1.0, 1.0, 0.9911, 0.9911, 0.9911, 1.0, 0.3515, 0.3515, 0.3515, 1.0, 0.5711, 0.5711, 0.5711, 1.0, 0.5149, 0.5149, 0.5149, 1.0, 0.3864, 0.3864, 0.3864, 1.0, 1.0, 1.0, 1.0, 1.0, 0.4342, 0.4342, 0.4342, 1.0, 1.0, 1.0, 1.0, 1.0, 1.0, 1.0, 1.0, 1.0, 1.0, 1.0, 1.0, 1.0, 1.0, 1.0, 1.0, 1.0, 1.0, 1.0, 1.0, 1.0, 1.0, 1.0, 1.0, 1.0, 1.0, 1.0, 1.0, 1.0, 0.9131, 0.9131, 0.9131, 1.0, 1.0, 1.0, 1.0, 1.0, 0.4735, 0.4735, 0.4735, 1.0, 0.8228, 0.8228, 0.8228, 1.0, 0.4287, 0.4287, 0.4287, 1.0, 0.3564, 0.3564, 0.3564, 1.0, 1.0, 1.0, 1.0, 1.0, 0.5395, 0.5395, 0.5395, 1.0, 0.9387, 0.9387, 0.9387, 1.0, 0.5271, 0.5271, 0.5271, 1.0, 0.4342, 0.4342, 0.4342, 1.0, 0.6376, 0.6376, 0.6376, 1.0, 0.4342, 0.4342, 0.4342, 1.0, 0.7454, 0.7454, 0.7454, 1.0, 0.6376, 0.6376, 0.6376, 1.0, 0.7454, 0.7454, 0.7454, 1.0, 0.4287, 0.4287, 0.4287, 1.0, 0.8228, 0.8228, 0.8228, 1.0, 0.9911, 0.9911, 0.9911, 1.0, 0.9911, 0.9911, 0.9911, 1.0, 1.0, 1.0, 1.0, 1.0, 0.8714, 0.8714, 0.8714, 1.0, 1.0, 1.0, 1.0, 1.0, 0.8632, 0.8632, 0.8632, 1.0, 0.8714, 0.8714, 0.8714, 1.0, 0.6795, 0.6795, 0.6795, 1.0, 0.552, 0.552, 0.552, 1.0, 0.4969, 0.4969, 0.4969, 1.0, 0.6584, 0.6584, 0.6584, 1.0, 0.7454, 0.7454, 0.7454, 1.0, 0.7605, 0.7605, 0.7605, 1.0, 0.5972, 0.5972, 0.5972, 1.0, 0.552, 0.552, 0.552, 1.0, 0.4851, 0.4851, 0.4851, 1.0, 0.4969, 0.4969, 0.4969, 1.0])
me_icosphere.update()
me_plane = bpy.data.meshes.new('Plane')
me_plane.from_pydata([(-2.0, 0.0, 0.0), (0.0, -1.0, 0.0), (0.0, 1.0, 0.0)], [], [(0, 1, 2)])
_uv = me_plane.uv_layers.new(name='UVMap')
_uv.uv.foreach_set('vector', [0.0, 0.5, 1.0, 0.0, 1.0, 1.0])
me_plane.update()

# ---- objects
ob_cylinder = bpy.data.objects.new('Cylinder', me_cylinder)
ob_icosphere = bpy.data.objects.new('Icosphere', me_icosphere)
ob_leaf = bpy.data.objects.new('Leaf', me_plane)

# ---- transforms, parenting, visibility, modifiers, constraints
ob_cylinder.location = (0.0, 0.0, 0.0)
_vg = ob_cylinder.vertex_groups.new(name='Group')
ob_icosphere.location = (-1.959, 0.09972, 6.412)
ob_icosphere.scale = (1.409, 1.409, 1.409)
ob_leaf.location = (0.0, 0.0, 0.0)

# ---- collection membership
col_collection.objects.link(ob_cylinder)
col_collection.objects.link(ob_icosphere)
col_collection.objects.link(ob_leaf)

# ---- scene / render settings (as saved in the file)
scene.frame_start = 1; scene.frame_end = 250; scene.frame_set(1)
scene.render.engine = 'BLENDER_EEVEE_NEXT'
scene.cycles.sampling_pattern = 'TABULATED_SOBOL'
scene.view_settings.view_transform = 'Filmic'
bpy.context.view_layer.update()

# ---- added for rendering (the .blend has no active camera and no usable light): camera, sun
cam_auto = bpy.data.cameras.new('AutoCamera')
cam_auto.lens = 50.0
cam_auto.sensor_width = 36.0
cam_auto.clip_end = 1000.0
ob_auto_camera = bpy.data.objects.new('AutoCamera', cam_auto)
scene.collection.objects.link(ob_auto_camera)
ob_auto_camera.location = (12.8629, -15.415, 14.93)
ob_auto_camera.rotation_euler = (1.09748, -7.21219e-08, 0.694738)
scene.camera = ob_auto_camera
light_auto_sun = bpy.data.lights.new('AutoSun', 'SUN')
light_auto_sun.energy = 3.0
light_auto_sun.angle = 0.0523599
ob_auto_sun = bpy.data.objects.new('AutoSun', light_auto_sun)
scene.collection.objects.link(ob_auto_sun)
ob_auto_sun.rotation_euler = (0.872665, 0.174533, 0.523599)
bpy.context.view_layer.update()

